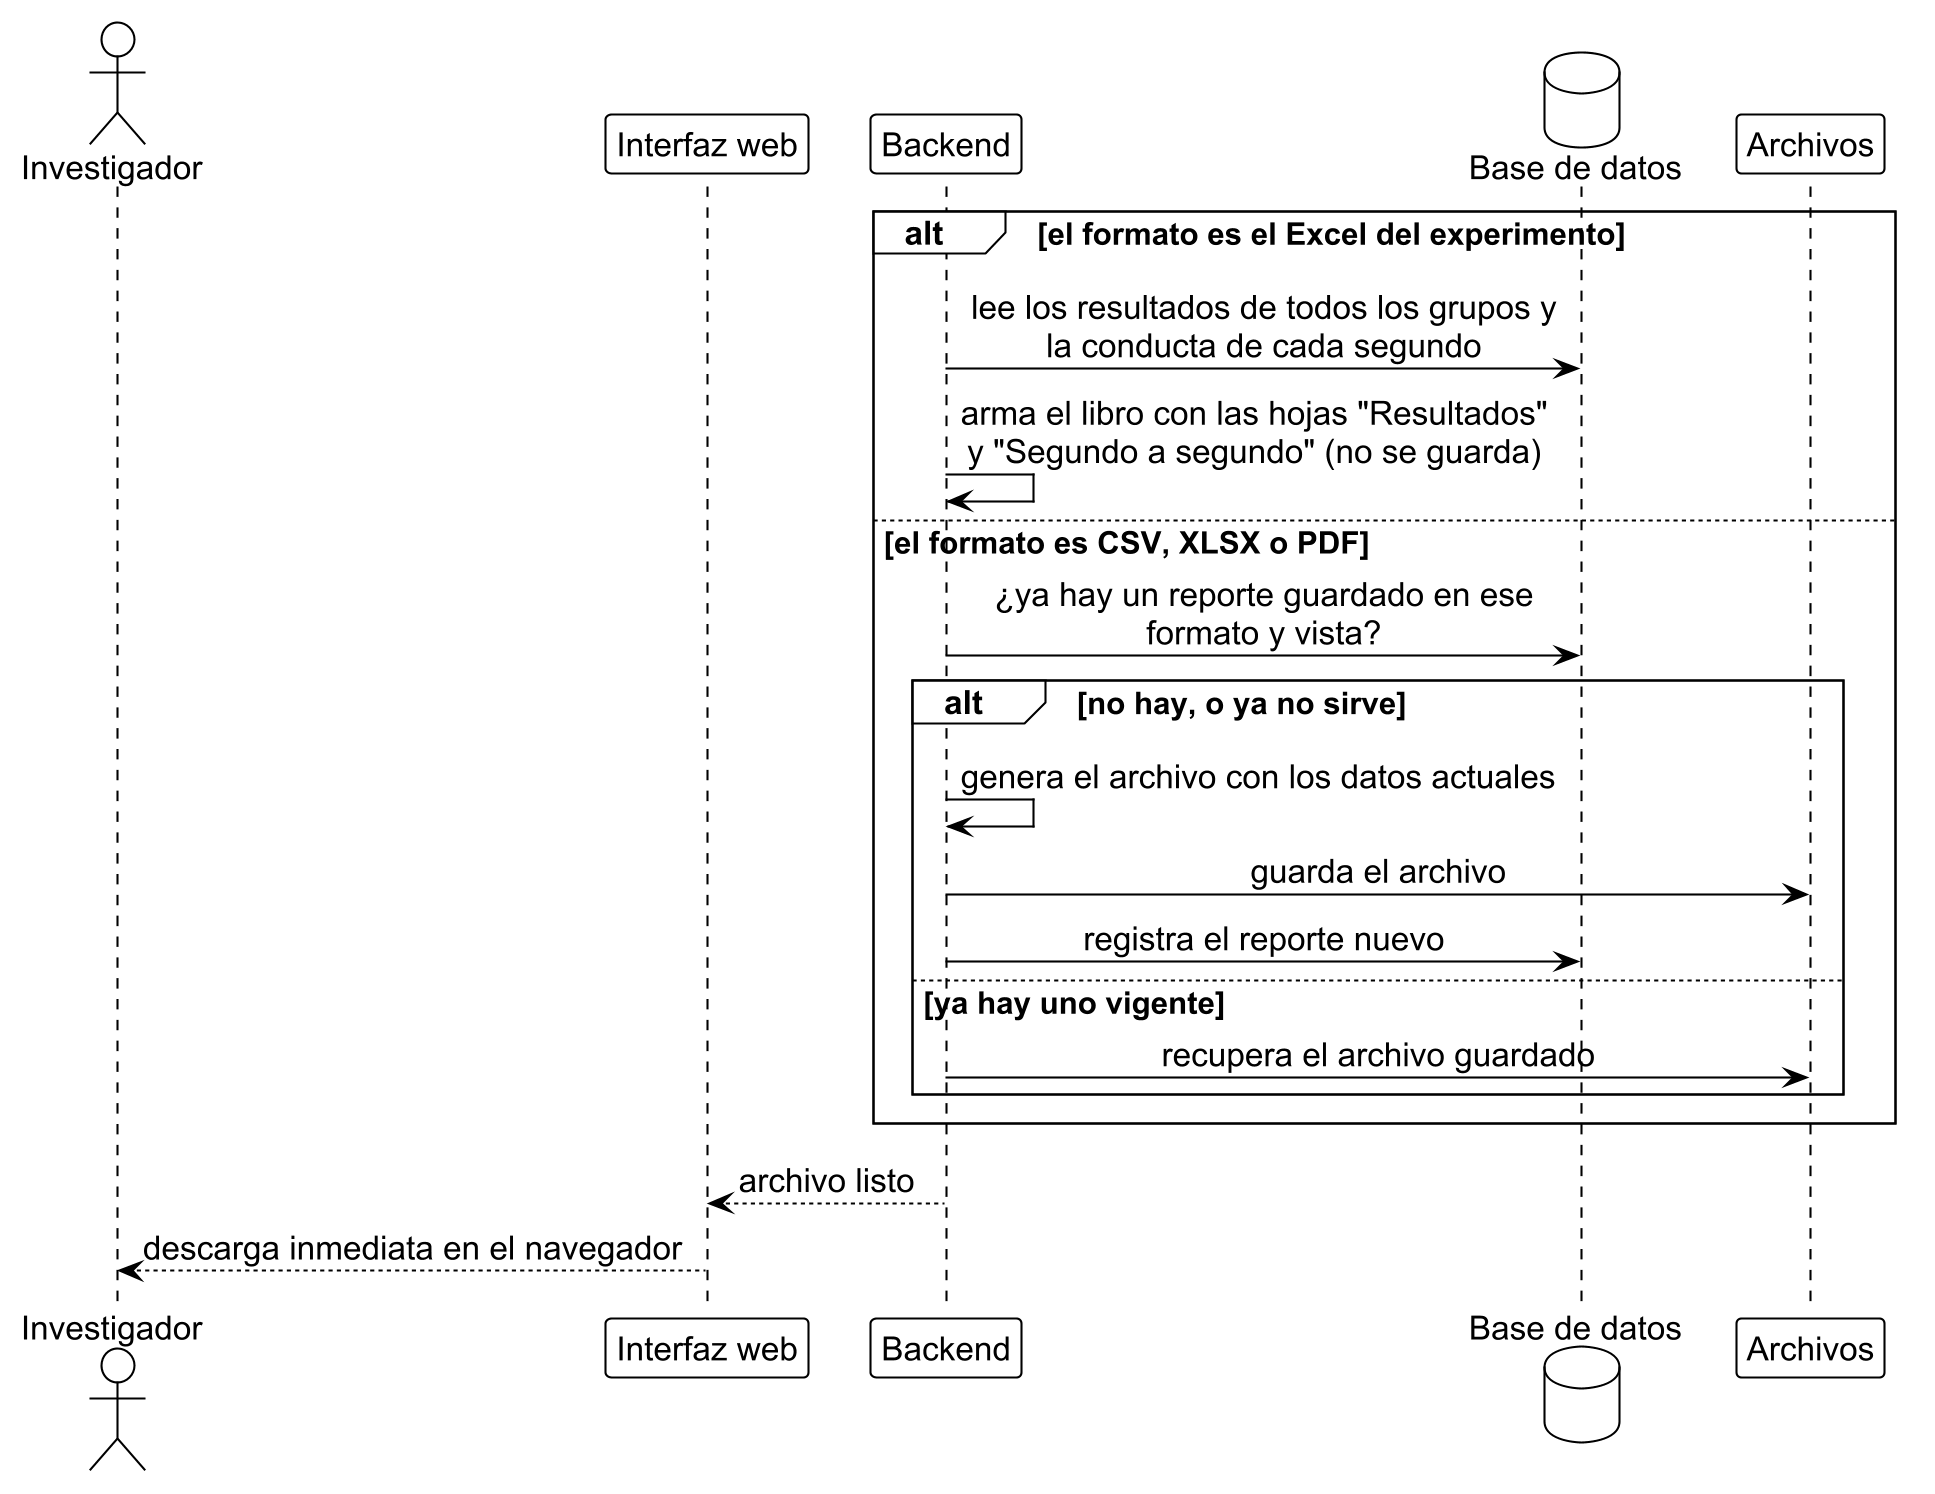

The diagram above was rendered by PlantUML. Its source (embedded in the PNG):
@startuml rep_2
!include ../estilo_doc.iuml
skinparam dpi 200
actor Investigador as inv
participant "Interfaz web" as ui
participant Backend as api
database "Base de datos" as db
participant Archivos as fs

alt el formato es el Excel del experimento
  api -> db: lee los resultados de todos los grupos y\nla conducta de cada segundo
  api -> api: arma el libro con las hojas "Resultados"\ny "Segundo a segundo" (no se guarda)
else el formato es CSV, XLSX o PDF
  api -> db: ¿ya hay un reporte guardado en ese\nformato y vista?
  alt no hay, o ya no sirve
    api -> api: genera el archivo con los datos actuales
    api -> fs: guarda el archivo
    api -> db: registra el reporte nuevo
  else ya hay uno vigente
    api -> fs: recupera el archivo guardado
  end
end
api --> ui: archivo listo
ui --> inv: descarga inmediata en el navegador
@enduml